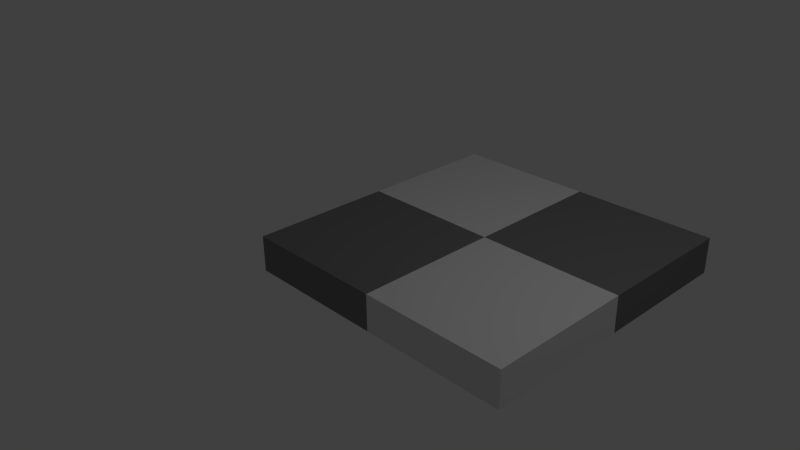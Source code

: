 # Source: 4squareJPEG.blend  (saved by Blender 2.69.0; exported with 4.5.12 LTS)
import bpy
from mathutils import Matrix  # noqa: F401  (used for matrix-valued properties, if any)

bpy.ops.wm.read_factory_settings(use_empty=True)
scene = bpy.context.scene
scene.name = 'Scene'

# ---- collections
col_collection_1 = bpy.data.collections.new('Collection 1'); scene.collection.children.link(col_collection_1)

# ---- materials (node trees are filled in below, after node groups)
mat_black = bpy.data.materials.new('black')
mat_black.alpha_threshold = 0.0
mat_black.use_transparent_shadow = False
mat_black.diffuse_color = (0.2, 0.2, 0.2, 1.0)
mat_black.roughness = 0.5
mat_black.specular_intensity = 1.0
mat_black.line_color = (0.0, 0.0, 0.0, 1.0)
mat_white = bpy.data.materials.new('white')
mat_white.alpha_threshold = 0.0
mat_white.use_transparent_shadow = False
mat_white.roughness = 0.5
mat_white.specular_intensity = 1.0
mat_white.line_color = (0.0, 0.0, 0.0, 1.0)

# ---- material node trees

# ---- world
world_world = bpy.data.worlds.new('World'); scene.world = world_world
world_world.color = (0.05088, 0.05088, 0.05088)
world_world.use_sun_shadow = False
world_world.sun_shadow_jitter_overblur = 0.0
world_world.cycles.sampling_method = 'MANUAL'
world_world.cycles.sample_map_resolution = 256

# ---- cameras
cam_camera = bpy.data.cameras.new('Camera')
cam_camera.clip_end = 100.0
cam_camera.lens = 35.0
cam_camera.sensor_width = 32.0
cam_camera.sensor_height = 18.0
cam_camera.ortho_scale = 7.314
cam_camera.dof.focus_distance = 0.0
cam_camera.dof.aperture_fstop = 128.0

# ---- lights
light_lamp = bpy.data.lights.new('Lamp', 'POINT')
light_lamp.transmission_factor = 0.0
light_lamp.cutoff_distance = 30.0
light_lamp.energy = 100.0
light_lamp.shadow_buffer_clip_start = 1.001
light_lamp.shadow_soft_size = 0.1
light_lamp.shadow_maximum_resolution = 0.006
light_lamp.use_absolute_resolution = True
light_lamp.cycles.use_multiple_importance_sampling = False

# ---- meshes
me_cube_003 = bpy.data.meshes.new('Cube.003')
me_cube_003.from_pydata([(1.0, 1.0, -1.0), (1.0, -1.0, -1.0), (-1.0, -1.0, -1.0), (-1.0, 1.0, -1.0), (1.0, 1.0, 1.0), (1.0, -1.0, 1.0), (-1.0, -1.0, 1.0), (-1.0, 1.0, 1.0)], [], [(0, 1, 2, 3), (4, 7, 6, 5), (0, 4, 5, 1), (1, 5, 6, 2), (2, 6, 7, 3), (4, 0, 3, 7)])
me_cube_003.materials.append(mat_black)
me_cube_003.use_remesh_preserve_volume = False
me_cube_003.use_remesh_preserve_attributes = False
me_cube_003.use_mirror_vertex_groups = False
me_cube_003.update()
me_cube_002 = bpy.data.meshes.new('Cube.002')
me_cube_002.from_pydata([(1.0, 1.0, -1.0), (1.0, -1.0, -1.0), (-1.0, -1.0, -1.0), (-1.0, 1.0, -1.0), (1.0, 1.0, 1.0), (1.0, -1.0, 1.0), (-1.0, -1.0, 1.0), (-1.0, 1.0, 1.0)], [], [(0, 1, 2, 3), (4, 7, 6, 5), (0, 4, 5, 1), (1, 5, 6, 2), (2, 6, 7, 3), (4, 0, 3, 7)])
me_cube_002.materials.append(mat_white)
me_cube_002.use_remesh_preserve_volume = False
me_cube_002.use_remesh_preserve_attributes = False
me_cube_002.use_mirror_vertex_groups = False
me_cube_002.update()
me_cube_001 = bpy.data.meshes.new('Cube.001')
me_cube_001.from_pydata([(1.0, 1.0, -1.0), (1.0, -1.0, -1.0), (-1.0, -1.0, -1.0), (-1.0, 1.0, -1.0), (1.0, 1.0, 1.0), (1.0, -1.0, 1.0), (-1.0, -1.0, 1.0), (-1.0, 1.0, 1.0)], [], [(0, 1, 2, 3), (4, 7, 6, 5), (0, 4, 5, 1), (1, 5, 6, 2), (2, 6, 7, 3), (4, 0, 3, 7)])
me_cube_001.materials.append(mat_white)
me_cube_001.use_remesh_preserve_volume = False
me_cube_001.use_remesh_preserve_attributes = False
me_cube_001.use_mirror_vertex_groups = False
me_cube_001.update()
me_cube = bpy.data.meshes.new('Cube')
me_cube.from_pydata([(1.0, 1.0, -1.0), (1.0, -1.0, -1.0), (-1.0, -1.0, -1.0), (-1.0, 1.0, -1.0), (1.0, 1.0, 1.0), (1.0, -1.0, 1.0), (-1.0, -1.0, 1.0), (-1.0, 1.0, 1.0)], [], [(0, 1, 2, 3), (4, 7, 6, 5), (0, 4, 5, 1), (1, 5, 6, 2), (2, 6, 7, 3), (4, 0, 3, 7)])
me_cube.materials.append(mat_black)
me_cube.use_remesh_preserve_volume = False
me_cube.use_remesh_preserve_attributes = False
me_cube.use_mirror_vertex_groups = False
me_cube.update()

# ---- objects
ob_black_001 = bpy.data.objects.new('black.001', me_cube_003)
ob_white_001 = bpy.data.objects.new('white.001', me_cube_002)
ob_white = bpy.data.objects.new('white', me_cube_001)
ob_black = bpy.data.objects.new('black', me_cube)
ob_lamp = bpy.data.objects.new('Lamp', light_lamp)
ob_camera = bpy.data.objects.new('Camera', cam_camera)

# ---- transforms, parenting, visibility, modifiers, constraints
ob_black_001.location = (2.0, 2.0, 0.0)
ob_black_001.scale = (1.0, 1.0, 0.25)
ob_black_001.lock_rotations_4d = False
ob_black_001.empty_display_type = 'ARROWS'
ob_black_001.lineart.crease_threshold = 0.0
ob_white_001.location = (2.0, 0.0, 0.0)
ob_white_001.scale = (1.0, 1.0, 0.25)
ob_white_001.lock_rotations_4d = False
ob_white_001.empty_display_type = 'ARROWS'
ob_white_001.lineart.crease_threshold = 0.0
ob_white.location = (0.0, 2.0, 0.0)
ob_white.scale = (1.0, 1.0, 0.25)
ob_white.lock_rotations_4d = False
ob_white.empty_display_type = 'ARROWS'
ob_white.lineart.crease_threshold = 0.0
ob_black.location = (0.0, 0.0, 0.0)
ob_black.scale = (1.0, 1.0, 0.25)
ob_black.lock_rotations_4d = False
ob_black.empty_display_type = 'ARROWS'
ob_black.lineart.crease_threshold = 0.0
ob_lamp.location = (4.076, 1.005, 5.904)
ob_lamp.rotation_euler = (0.6503, 0.05522, 1.866)
ob_lamp.lock_rotations_4d = False
ob_lamp.empty_display_type = 'ARROWS'
ob_lamp.color = (0.0, 0.0, 0.0, 0.0)
ob_lamp.lineart.crease_threshold = 0.0
ob_camera.location = (7.481, -6.508, 5.344)
ob_camera.rotation_euler = (1.109, 0.01082, 0.8149)
ob_camera.lock_rotations_4d = False
ob_camera.empty_display_type = 'ARROWS'
ob_camera.color = (0.0, 0.0, 0.0, 0.0)
ob_camera.display_type = 'WIRE'
ob_camera.lineart.crease_threshold = 0.0

# ---- collection membership
col_collection_1.objects.link(ob_black_001)
col_collection_1.objects.link(ob_white_001)
col_collection_1.objects.link(ob_white)
col_collection_1.objects.link(ob_black)
col_collection_1.objects.link(ob_lamp)
col_collection_1.objects.link(ob_camera)

# ---- scene / render settings (as saved in the file)
scene.camera = ob_camera
scene.frame_start = 1; scene.frame_end = 250; scene.frame_set(1)
scene.render.engine = 'BLENDER_EEVEE_NEXT'
scene.render.image_settings.compression = 90
scene.render.resolution_percentage = 50
scene.render.dither_intensity = 0.0
scene.cycles.use_denoising = False
scene.cycles.samples = 10
scene.cycles.sampling_pattern = 'TABULATED_SOBOL'
scene.cycles.light_sampling_threshold = 0.0
scene.cycles.use_adaptive_sampling = False
scene.cycles.use_light_tree = False
scene.cycles.blur_glossy = 0.0
scene.cycles.volume_bounces = 1
scene.cycles.pixel_filter_type = 'GAUSSIAN'
scene.cycles.sample_clamp_indirect = 0.0
scene.view_settings.view_transform = 'Standard'
bpy.context.view_layer.update()
